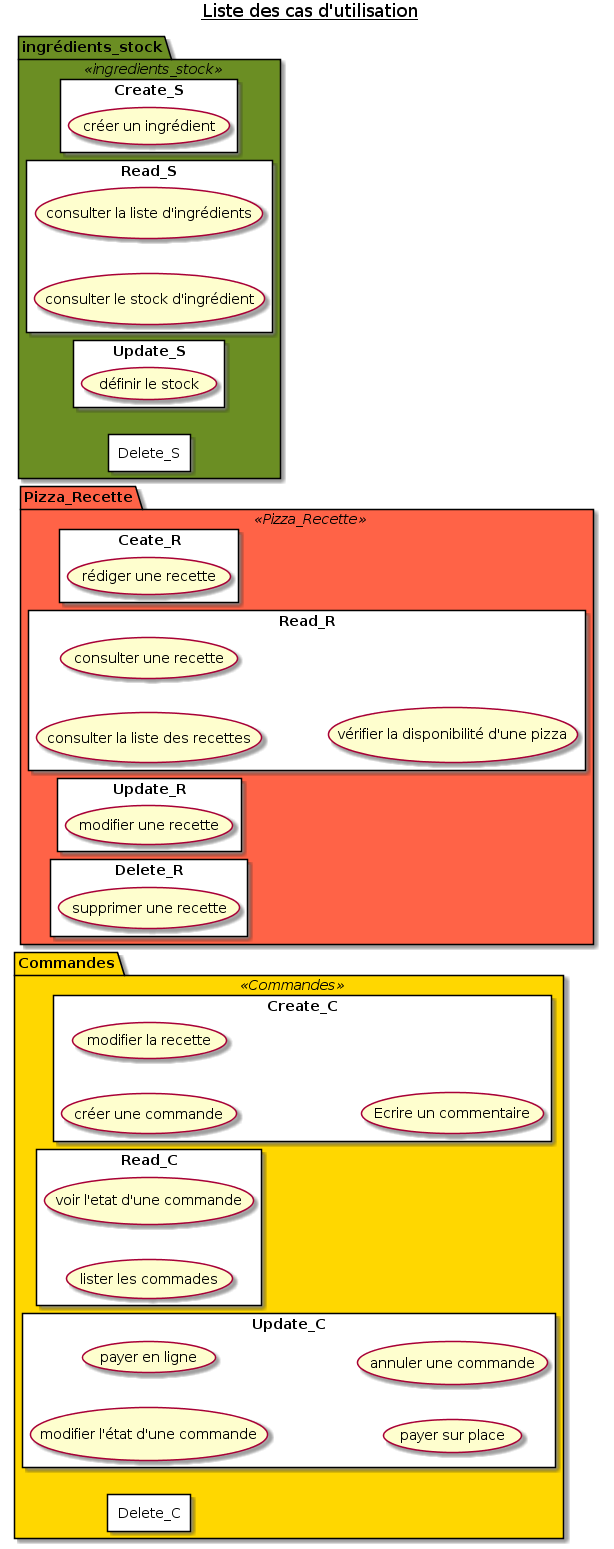

The diagram above was rendered by PlantUML. Its source (embedded in the PNG):
@startuml 0_ListUseCases

title <u>Liste des cas d'utilisation</u>


skinparam package {
    backgroundColor<<Commandes>> Gold
    backgroundColor<<Pizza_Recette>> Tomato
    backgroundColor<<ingredients_stock>> OliveDrab
}
skinparam rectangle{
    backgroundColor White
}

package Commandes <<Commandes>> {
    left to right direction
    rectangle Create_C {
        (créer une commande) AS CREATE_CMD
        (modifier la recette) AS CUSTO_CMD
        (Ecrire un commentaire) AS COMMENT_CMD
    }
    rectangle Read_C {
        (voir l'etat d'une commande) AS SHOW_STATE_CMD
        (lister les commades) AS LIST_CMD
    }
    rectangle Update_C {
        (modifier l'état d'une commande) AS MODIFY_STATE_CMD
        (payer en ligne) AS PAY_ONLINE_CMD
        (payer sur place) AS PAY_STORE_CMD
        (annuler une commande) AS CANCEL_CMD
    }
    rectangle Delete_C {
    }
}


package Pizza_Recette <<Pizza_Recette>> {
    rectangle Ceate_R {
        (rédiger une recette) AS CREATE_RECIPE
    }
    rectangle Read_R {
        (consulter la liste des recettes) AS LIST_RECIPE
        (consulter une recette) AS SHOW_RECIPE
        (vérifier la disponibilité d'une pizza) AS AVAIL_RECIPE
    }
    rectangle Update_R {
        (modifier une recette) AS MODIFY_RECIPE
    }
    rectangle Delete_R {
        (supprimer une recette) AS DEL_RECIPE
    }
}

package ingrédients_stock <<ingredients_stock>> {
    rectangle Create_S{
        (créer un ingrédient) AS CREATE_ITEM
    }
    rectangle Read_S {
        (consulter la liste d'ingrédients) AS LIST_ITEM
        (consulter le stock d'ingrédient) AS SHOW_ITEM
    }
    rectangle Update_S {
        (définir le stock) AS SET_ITEN
    }
    rectangle Delete_S{
    }
}





@enduml